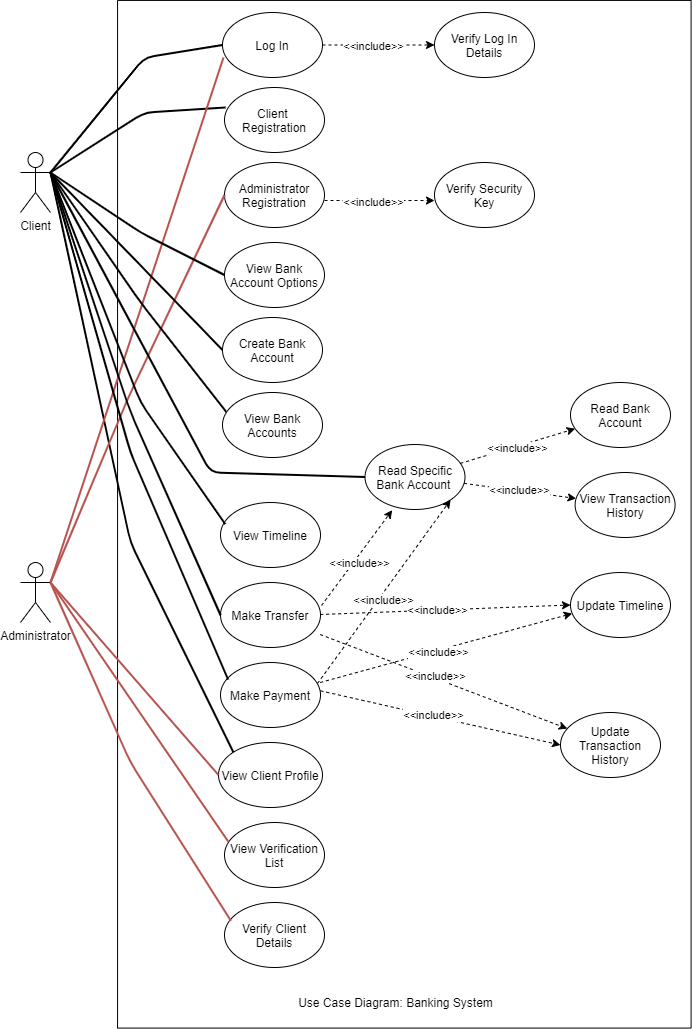

The diagram above was exported from draw.io. Its source (the exported page's mxGraphModel, read from the mxfile embedded in the PNG):
<mxGraphModel dx="1108" dy="482" grid="1" gridSize="10" guides="1" tooltips="1" connect="1" arrows="1" fold="1" page="1" pageScale="1" pageWidth="827" pageHeight="1169" math="0" shadow="0">
  <root>
    <mxCell id="0" />
    <mxCell id="1" parent="0" />
    <mxCell id="4Y9FbF98AaK-WSTYp1Kf-1" value="" style="rounded=0;whiteSpace=wrap;html=1;rotation=90;" parent="1" vertex="1">
      <mxGeometry x="-30" y="335" width="1027.66" height="573.53" as="geometry" />
    </mxCell>
    <mxCell id="4Y9FbF98AaK-WSTYp1Kf-2" value="Client" style="shape=umlActor;verticalLabelPosition=bottom;labelBackgroundColor=#ffffff;verticalAlign=top;html=1;outlineConnect=0;" parent="1" vertex="1">
      <mxGeometry x="100" y="260" width="30" height="60" as="geometry" />
    </mxCell>
    <mxCell id="4Y9FbF98AaK-WSTYp1Kf-3" value="Administrator" style="shape=umlActor;verticalLabelPosition=bottom;labelBackgroundColor=#ffffff;verticalAlign=top;html=1;outlineConnect=0;" parent="1" vertex="1">
      <mxGeometry x="100" y="670" width="30" height="60" as="geometry" />
    </mxCell>
    <mxCell id="4Y9FbF98AaK-WSTYp1Kf-4" value="Log In" style="ellipse;whiteSpace=wrap;html=1;" parent="1" vertex="1">
      <mxGeometry x="302" y="120" width="100" height="65" as="geometry" />
    </mxCell>
    <mxCell id="4Y9FbF98AaK-WSTYp1Kf-6" value="View Client Profile" style="ellipse;whiteSpace=wrap;html=1;" parent="1" vertex="1">
      <mxGeometry x="298" y="850" width="104" height="65" as="geometry" />
    </mxCell>
    <mxCell id="4Y9FbF98AaK-WSTYp1Kf-7" value="Verify Client Details" style="ellipse;whiteSpace=wrap;html=1;" parent="1" vertex="1">
      <mxGeometry x="304" y="1010" width="100" height="65" as="geometry" />
    </mxCell>
    <mxCell id="4Y9FbF98AaK-WSTYp1Kf-8" value="Verify Log In Details" style="ellipse;whiteSpace=wrap;html=1;" parent="1" vertex="1">
      <mxGeometry x="514" y="120" width="100" height="65" as="geometry" />
    </mxCell>
    <mxCell id="4Y9FbF98AaK-WSTYp1Kf-9" value="Client &lt;br&gt;Registration" style="ellipse;whiteSpace=wrap;html=1;" parent="1" vertex="1">
      <mxGeometry x="304" y="195" width="100" height="65" as="geometry" />
    </mxCell>
    <mxCell id="4Y9FbF98AaK-WSTYp1Kf-10" value="Administrator Registration" style="ellipse;whiteSpace=wrap;html=1;" parent="1" vertex="1">
      <mxGeometry x="304" y="270" width="100" height="65" as="geometry" />
    </mxCell>
    <mxCell id="4Y9FbF98AaK-WSTYp1Kf-15" value="" style="endArrow=none;html=1;entryX=0;entryY=0.5;entryDx=0;entryDy=0;strokeWidth=2;exitX=1;exitY=0.3333333333333333;exitDx=0;exitDy=0;exitPerimeter=0;" parent="1" source="4Y9FbF98AaK-WSTYp1Kf-2" target="4Y9FbF98AaK-WSTYp1Kf-4" edge="1">
      <mxGeometry width="50" height="50" relative="1" as="geometry">
        <mxPoint x="144" y="205" as="sourcePoint" />
        <mxPoint x="194" y="155" as="targetPoint" />
        <Array as="points">
          <mxPoint x="224" y="165" />
        </Array>
      </mxGeometry>
    </mxCell>
    <mxCell id="4Y9FbF98AaK-WSTYp1Kf-16" value="" style="endArrow=none;html=1;entryX=0.01;entryY=0.308;entryDx=0;entryDy=0;strokeWidth=2;entryPerimeter=0;exitX=1;exitY=0.3333333333333333;exitDx=0;exitDy=0;exitPerimeter=0;" parent="1" source="4Y9FbF98AaK-WSTYp1Kf-2" target="4Y9FbF98AaK-WSTYp1Kf-9" edge="1">
      <mxGeometry width="50" height="50" relative="1" as="geometry">
        <mxPoint x="170" y="220" as="sourcePoint" />
        <mxPoint x="304" y="277.5" as="targetPoint" />
        <Array as="points">
          <mxPoint x="224" y="220" />
        </Array>
      </mxGeometry>
    </mxCell>
    <mxCell id="4Y9FbF98AaK-WSTYp1Kf-17" value="" style="endArrow=none;html=1;entryX=0;entryY=0;entryDx=0;entryDy=0;strokeWidth=2;exitX=1;exitY=0.3333333333333333;exitDx=0;exitDy=0;exitPerimeter=0;" parent="1" source="4Y9FbF98AaK-WSTYp1Kf-2" target="4Y9FbF98AaK-WSTYp1Kf-6" edge="1">
      <mxGeometry width="50" height="50" relative="1" as="geometry">
        <mxPoint x="110" y="340" as="sourcePoint" />
        <mxPoint x="194" y="155" as="targetPoint" />
        <Array as="points">
          <mxPoint x="210" y="650" />
        </Array>
      </mxGeometry>
    </mxCell>
    <mxCell id="4Y9FbF98AaK-WSTYp1Kf-18" value="" style="endArrow=none;html=1;entryX=0.01;entryY=0.692;entryDx=0;entryDy=0;strokeWidth=2;fillColor=#f8cecc;strokeColor=#b85450;exitX=1;exitY=0.3333333333333333;exitDx=0;exitDy=0;exitPerimeter=0;entryPerimeter=0;" parent="1" source="4Y9FbF98AaK-WSTYp1Kf-3" target="4Y9FbF98AaK-WSTYp1Kf-4" edge="1">
      <mxGeometry width="50" height="50" relative="1" as="geometry">
        <mxPoint x="144" y="465" as="sourcePoint" />
        <mxPoint x="194" y="415" as="targetPoint" />
        <Array as="points" />
      </mxGeometry>
    </mxCell>
    <mxCell id="4Y9FbF98AaK-WSTYp1Kf-19" value="" style="endArrow=none;html=1;strokeWidth=2;fillColor=#f8cecc;strokeColor=#b85450;exitX=1;exitY=0.3333333333333333;exitDx=0;exitDy=0;exitPerimeter=0;entryX=0;entryY=0.5;entryDx=0;entryDy=0;" parent="1" source="4Y9FbF98AaK-WSTYp1Kf-3" target="4Y9FbF98AaK-WSTYp1Kf-10" edge="1">
      <mxGeometry width="50" height="50" relative="1" as="geometry">
        <mxPoint x="144" y="465" as="sourcePoint" />
        <mxPoint x="318.3716590275794" y="300.3021382223492" as="targetPoint" />
        <Array as="points">
          <mxPoint x="210" y="500" />
        </Array>
      </mxGeometry>
    </mxCell>
    <mxCell id="4Y9FbF98AaK-WSTYp1Kf-20" value="" style="endArrow=none;html=1;exitX=0.063;exitY=0.282;exitDx=0;exitDy=0;strokeWidth=2;fillColor=#f8cecc;strokeColor=#b85450;entryX=1;entryY=0.3333333333333333;entryDx=0;entryDy=0;entryPerimeter=0;exitPerimeter=0;" parent="1" source="4Y9FbF98AaK-WSTYp1Kf-7" target="4Y9FbF98AaK-WSTYp1Kf-3" edge="1">
      <mxGeometry width="50" height="50" relative="1" as="geometry">
        <mxPoint x="364" y="425" as="sourcePoint" />
        <mxPoint x="144" y="465" as="targetPoint" />
        <Array as="points">
          <mxPoint x="210" y="870" />
        </Array>
      </mxGeometry>
    </mxCell>
    <mxCell id="4Y9FbF98AaK-WSTYp1Kf-21" value="" style="endArrow=none;html=1;entryX=0;entryY=0.5;entryDx=0;entryDy=0;strokeWidth=2;fillColor=#f8cecc;strokeColor=#b85450;exitX=1;exitY=0.3333333333333333;exitDx=0;exitDy=0;exitPerimeter=0;" parent="1" source="4Y9FbF98AaK-WSTYp1Kf-3" target="4Y9FbF98AaK-WSTYp1Kf-6" edge="1">
      <mxGeometry width="50" height="50" relative="1" as="geometry">
        <mxPoint x="144" y="465" as="sourcePoint" />
        <mxPoint x="194" y="415" as="targetPoint" />
        <Array as="points" />
      </mxGeometry>
    </mxCell>
    <mxCell id="4Y9FbF98AaK-WSTYp1Kf-22" value="" style="endArrow=classic;dashed=1;html=1;entryX=0;entryY=0.5;entryDx=0;entryDy=0;exitX=1;exitY=0.5;exitDx=0;exitDy=0;endFill=1;" parent="1" source="4Y9FbF98AaK-WSTYp1Kf-4" target="4Y9FbF98AaK-WSTYp1Kf-8" edge="1">
      <mxGeometry width="50" height="50" relative="1" as="geometry">
        <mxPoint x="404" y="175" as="sourcePoint" />
        <mxPoint x="454" y="125" as="targetPoint" />
      </mxGeometry>
    </mxCell>
    <mxCell id="4Y9FbF98AaK-WSTYp1Kf-23" value="&amp;lt;&amp;lt;include&amp;gt;&amp;gt;" style="edgeLabel;html=1;align=center;verticalAlign=middle;resizable=0;points=[];" parent="4Y9FbF98AaK-WSTYp1Kf-22" vertex="1" connectable="0">
      <mxGeometry x="-0.1049" y="-1" relative="1" as="geometry">
        <mxPoint as="offset" />
      </mxGeometry>
    </mxCell>
    <mxCell id="4Y9FbF98AaK-WSTYp1Kf-24" value="Verify Security Key&lt;br&gt;" style="ellipse;whiteSpace=wrap;html=1;" parent="1" vertex="1">
      <mxGeometry x="514" y="270" width="100" height="65" as="geometry" />
    </mxCell>
    <mxCell id="4Y9FbF98AaK-WSTYp1Kf-25" value="" style="endArrow=classic;dashed=1;html=1;entryX=0;entryY=0.585;entryDx=0;entryDy=0;endFill=1;entryPerimeter=0;" parent="1" target="4Y9FbF98AaK-WSTYp1Kf-24" edge="1">
      <mxGeometry width="50" height="50" relative="1" as="geometry">
        <mxPoint x="404" y="308.01" as="sourcePoint" />
        <mxPoint x="378" y="260.01" as="targetPoint" />
      </mxGeometry>
    </mxCell>
    <mxCell id="4Y9FbF98AaK-WSTYp1Kf-26" value="&amp;lt;&amp;lt;include&amp;gt;&amp;gt;" style="edgeLabel;html=1;align=center;verticalAlign=middle;resizable=0;points=[];" parent="4Y9FbF98AaK-WSTYp1Kf-25" vertex="1" connectable="0">
      <mxGeometry x="-0.1049" y="-1" relative="1" as="geometry">
        <mxPoint as="offset" />
      </mxGeometry>
    </mxCell>
    <mxCell id="4Y9FbF98AaK-WSTYp1Kf-27" value="Use Case Diagram: Banking System" style="text;html=1;align=center;verticalAlign=middle;resizable=0;points=[];autosize=1;" parent="1" vertex="1">
      <mxGeometry x="369.99999999999994" y="1100" width="210" height="20" as="geometry" />
    </mxCell>
    <mxCell id="Z27QL9iDEDg-XLWW7Rdq-3" value="View Bank Account Options" style="ellipse;whiteSpace=wrap;html=1;" parent="1" vertex="1">
      <mxGeometry x="304" y="350" width="100" height="65" as="geometry" />
    </mxCell>
    <mxCell id="Z27QL9iDEDg-XLWW7Rdq-4" value="" style="endArrow=none;html=1;entryX=0;entryY=0.5;entryDx=0;entryDy=0;strokeWidth=2;exitX=1;exitY=0.3333333333333333;exitDx=0;exitDy=0;exitPerimeter=0;" parent="1" source="4Y9FbF98AaK-WSTYp1Kf-2" target="Z27QL9iDEDg-XLWW7Rdq-3" edge="1">
      <mxGeometry width="50" height="50" relative="1" as="geometry">
        <mxPoint x="180" y="230" as="sourcePoint" />
        <mxPoint x="349.88" y="577.5" as="targetPoint" />
        <Array as="points">
          <mxPoint x="220" y="340" />
        </Array>
      </mxGeometry>
    </mxCell>
    <mxCell id="Z27QL9iDEDg-XLWW7Rdq-6" value="View Bank Accounts" style="ellipse;whiteSpace=wrap;html=1;" parent="1" vertex="1">
      <mxGeometry x="302" y="500" width="100" height="65" as="geometry" />
    </mxCell>
    <mxCell id="Z27QL9iDEDg-XLWW7Rdq-7" value="" style="endArrow=none;html=1;entryX=0.037;entryY=0.297;entryDx=0;entryDy=0;strokeWidth=2;exitX=1;exitY=0.3333333333333333;exitDx=0;exitDy=0;exitPerimeter=0;entryPerimeter=0;" parent="1" source="4Y9FbF98AaK-WSTYp1Kf-2" target="Z27QL9iDEDg-XLWW7Rdq-6" edge="1">
      <mxGeometry width="50" height="50" relative="1" as="geometry">
        <mxPoint x="154" y="270" as="sourcePoint" />
        <mxPoint x="314" y="497.5" as="targetPoint" />
        <Array as="points">
          <mxPoint x="220" y="410" />
        </Array>
      </mxGeometry>
    </mxCell>
    <mxCell id="Z27QL9iDEDg-XLWW7Rdq-10" value="" style="endArrow=none;html=1;strokeWidth=2;exitX=1;exitY=0.3333333333333333;exitDx=0;exitDy=0;exitPerimeter=0;entryX=0;entryY=0.5;entryDx=0;entryDy=0;" parent="1" source="4Y9FbF98AaK-WSTYp1Kf-2" target="Z27QL9iDEDg-XLWW7Rdq-12" edge="1">
      <mxGeometry width="50" height="50" relative="1" as="geometry">
        <mxPoint x="160" y="290" as="sourcePoint" />
        <mxPoint x="310" y="520" as="targetPoint" />
        <Array as="points" />
      </mxGeometry>
    </mxCell>
    <mxCell id="Z27QL9iDEDg-XLWW7Rdq-12" value="Create Bank Account" style="ellipse;whiteSpace=wrap;html=1;" parent="1" vertex="1">
      <mxGeometry x="302" y="425" width="100" height="65" as="geometry" />
    </mxCell>
    <mxCell id="naFitGCs8VQdUD6Xatz7-1" value="View Verification List" style="ellipse;whiteSpace=wrap;html=1;" parent="1" vertex="1">
      <mxGeometry x="304" y="930" width="100" height="65" as="geometry" />
    </mxCell>
    <mxCell id="naFitGCs8VQdUD6Xatz7-2" value="" style="endArrow=none;html=1;exitX=0.037;exitY=0.292;exitDx=0;exitDy=0;strokeWidth=2;fillColor=#f8cecc;strokeColor=#b85450;entryX=1;entryY=0.3333333333333333;entryDx=0;entryDy=0;entryPerimeter=0;exitPerimeter=0;" parent="1" source="naFitGCs8VQdUD6Xatz7-1" target="4Y9FbF98AaK-WSTYp1Kf-3" edge="1">
      <mxGeometry width="50" height="50" relative="1" as="geometry">
        <mxPoint x="314" y="812.5" as="sourcePoint" />
        <mxPoint x="154" y="475" as="targetPoint" />
        <Array as="points" />
      </mxGeometry>
    </mxCell>
    <mxCell id="zDRScwy66Emc8Lc5VdUV-3" value="Read Specific Bank Account&amp;nbsp;" style="ellipse;whiteSpace=wrap;html=1;" parent="1" vertex="1">
      <mxGeometry x="444.51" y="552" width="100" height="65" as="geometry" />
    </mxCell>
    <mxCell id="zDRScwy66Emc8Lc5VdUV-4" value="View Timeline" style="ellipse;whiteSpace=wrap;html=1;" parent="1" vertex="1">
      <mxGeometry x="300" y="610" width="100" height="65" as="geometry" />
    </mxCell>
    <mxCell id="zDRScwy66Emc8Lc5VdUV-5" value="" style="endArrow=none;html=1;entryX=0;entryY=0.5;entryDx=0;entryDy=0;strokeWidth=2;exitX=1;exitY=0.3333333333333333;exitDx=0;exitDy=0;exitPerimeter=0;" parent="1" source="4Y9FbF98AaK-WSTYp1Kf-2" target="zDRScwy66Emc8Lc5VdUV-3" edge="1">
      <mxGeometry width="50" height="50" relative="1" as="geometry">
        <mxPoint x="140" y="290" as="sourcePoint" />
        <mxPoint x="313.70000000000005" y="509.30500000000006" as="targetPoint" />
        <Array as="points">
          <mxPoint x="290" y="580" />
        </Array>
      </mxGeometry>
    </mxCell>
    <mxCell id="zDRScwy66Emc8Lc5VdUV-6" value="" style="endArrow=none;html=1;entryX=0.047;entryY=0.333;entryDx=0;entryDy=0;strokeWidth=2;exitX=1;exitY=0.3333333333333333;exitDx=0;exitDy=0;exitPerimeter=0;entryPerimeter=0;" parent="1" source="4Y9FbF98AaK-WSTYp1Kf-2" target="zDRScwy66Emc8Lc5VdUV-4" edge="1">
      <mxGeometry width="50" height="50" relative="1" as="geometry">
        <mxPoint x="150" y="300" as="sourcePoint" />
        <mxPoint x="323.70000000000005" y="519.3050000000001" as="targetPoint" />
        <Array as="points">
          <mxPoint x="220" y="510" />
        </Array>
      </mxGeometry>
    </mxCell>
    <mxCell id="zDRScwy66Emc8Lc5VdUV-7" value="Read Bank Account" style="ellipse;whiteSpace=wrap;html=1;" parent="1" vertex="1">
      <mxGeometry x="650" y="490" width="100" height="65" as="geometry" />
    </mxCell>
    <mxCell id="zDRScwy66Emc8Lc5VdUV-8" value="" style="endArrow=classic;dashed=1;html=1;endFill=1;" parent="1" source="zDRScwy66Emc8Lc5VdUV-3" target="zDRScwy66Emc8Lc5VdUV-7" edge="1">
      <mxGeometry width="50" height="50" relative="1" as="geometry">
        <mxPoint x="400" y="582.21" as="sourcePoint" />
        <mxPoint x="510" y="582" as="targetPoint" />
      </mxGeometry>
    </mxCell>
    <mxCell id="zDRScwy66Emc8Lc5VdUV-9" value="&amp;lt;&amp;lt;include&amp;gt;&amp;gt;" style="edgeLabel;html=1;align=center;verticalAlign=middle;resizable=0;points=[];" parent="zDRScwy66Emc8Lc5VdUV-8" vertex="1" connectable="0">
      <mxGeometry x="-0.1049" y="-1" relative="1" as="geometry">
        <mxPoint x="5" y="-1" as="offset" />
      </mxGeometry>
    </mxCell>
    <mxCell id="6c39Z4GTajAuyPct5vFU-2" value="Make Payment" style="ellipse;whiteSpace=wrap;html=1;" parent="1" vertex="1">
      <mxGeometry x="300" y="770" width="100" height="65" as="geometry" />
    </mxCell>
    <mxCell id="6c39Z4GTajAuyPct5vFU-3" value="Make Transfer" style="ellipse;whiteSpace=wrap;html=1;" parent="1" vertex="1">
      <mxGeometry x="300" y="690" width="100" height="65" as="geometry" />
    </mxCell>
    <mxCell id="6c39Z4GTajAuyPct5vFU-8" value="" style="endArrow=none;html=1;entryX=0.077;entryY=0.262;entryDx=0;entryDy=0;strokeWidth=2;exitX=1;exitY=0.3333333333333333;exitDx=0;exitDy=0;exitPerimeter=0;entryPerimeter=0;" parent="1" source="4Y9FbF98AaK-WSTYp1Kf-2" target="6c39Z4GTajAuyPct5vFU-2" edge="1">
      <mxGeometry width="50" height="50" relative="1" as="geometry">
        <mxPoint x="140" y="290" as="sourcePoint" />
        <mxPoint x="313.70000000000005" y="871.645" as="targetPoint" />
        <Array as="points">
          <mxPoint x="210" y="560" />
        </Array>
      </mxGeometry>
    </mxCell>
    <mxCell id="6c39Z4GTajAuyPct5vFU-9" value="" style="endArrow=none;html=1;strokeWidth=2;exitX=1;exitY=0.3333333333333333;exitDx=0;exitDy=0;exitPerimeter=0;entryX=0;entryY=0.5;entryDx=0;entryDy=0;" parent="1" source="4Y9FbF98AaK-WSTYp1Kf-2" target="6c39Z4GTajAuyPct5vFU-3" edge="1">
      <mxGeometry width="50" height="50" relative="1" as="geometry">
        <mxPoint x="150" y="300" as="sourcePoint" />
        <mxPoint x="307" y="713" as="targetPoint" />
        <Array as="points">
          <mxPoint x="210" y="520" />
        </Array>
      </mxGeometry>
    </mxCell>
    <mxCell id="6c39Z4GTajAuyPct5vFU-11" value="Update Timeline" style="ellipse;whiteSpace=wrap;html=1;" parent="1" vertex="1">
      <mxGeometry x="650" y="680" width="100" height="65" as="geometry" />
    </mxCell>
    <mxCell id="6c39Z4GTajAuyPct5vFU-12" value="Update Transaction History" style="ellipse;whiteSpace=wrap;html=1;" parent="1" vertex="1">
      <mxGeometry x="640" y="820" width="100" height="65" as="geometry" />
    </mxCell>
    <mxCell id="6c39Z4GTajAuyPct5vFU-18" value="" style="endArrow=classic;dashed=1;html=1;endFill=1;entryX=0;entryY=0.5;entryDx=0;entryDy=0;" parent="1" target="6c39Z4GTajAuyPct5vFU-11" edge="1">
      <mxGeometry width="50" height="50" relative="1" as="geometry">
        <mxPoint x="399.6700000000002" y="722" as="sourcePoint" />
        <mxPoint x="505.15999999999997" y="722" as="targetPoint" />
      </mxGeometry>
    </mxCell>
    <mxCell id="6c39Z4GTajAuyPct5vFU-19" value="&amp;lt;&amp;lt;include&amp;gt;&amp;gt;" style="edgeLabel;html=1;align=center;verticalAlign=middle;resizable=0;points=[];" parent="6c39Z4GTajAuyPct5vFU-18" vertex="1" connectable="0">
      <mxGeometry x="-0.1049" y="-1" relative="1" as="geometry">
        <mxPoint x="5" y="-1" as="offset" />
      </mxGeometry>
    </mxCell>
    <mxCell id="6c39Z4GTajAuyPct5vFU-20" value="" style="endArrow=classic;dashed=1;html=1;endFill=1;entryX=0;entryY=0.5;entryDx=0;entryDy=0;" parent="1" target="6c39Z4GTajAuyPct5vFU-12" edge="1">
      <mxGeometry width="50" height="50" relative="1" as="geometry">
        <mxPoint x="400.00000000000006" y="798.34" as="sourcePoint" />
        <mxPoint x="559.9499999999999" y="790.0000000000001" as="targetPoint" />
      </mxGeometry>
    </mxCell>
    <mxCell id="6c39Z4GTajAuyPct5vFU-21" value="&amp;lt;&amp;lt;include&amp;gt;&amp;gt;" style="edgeLabel;html=1;align=center;verticalAlign=middle;resizable=0;points=[];" parent="6c39Z4GTajAuyPct5vFU-20" vertex="1" connectable="0">
      <mxGeometry x="-0.1049" y="-1" relative="1" as="geometry">
        <mxPoint x="5" y="-1" as="offset" />
      </mxGeometry>
    </mxCell>
    <mxCell id="6c39Z4GTajAuyPct5vFU-22" value="" style="endArrow=classic;dashed=1;html=1;endFill=1;entryX=0.017;entryY=0.631;entryDx=0;entryDy=0;entryPerimeter=0;" parent="1" target="6c39Z4GTajAuyPct5vFU-11" edge="1">
      <mxGeometry width="50" height="50" relative="1" as="geometry">
        <mxPoint x="399.6700000000001" y="790" as="sourcePoint" />
        <mxPoint x="630" y="790.5" as="targetPoint" />
      </mxGeometry>
    </mxCell>
    <mxCell id="6c39Z4GTajAuyPct5vFU-23" value="&amp;lt;&amp;lt;include&amp;gt;&amp;gt;" style="edgeLabel;html=1;align=center;verticalAlign=middle;resizable=0;points=[];" parent="6c39Z4GTajAuyPct5vFU-22" vertex="1" connectable="0">
      <mxGeometry x="-0.1049" y="-1" relative="1" as="geometry">
        <mxPoint x="5" y="-1" as="offset" />
      </mxGeometry>
    </mxCell>
    <mxCell id="6c39Z4GTajAuyPct5vFU-24" value="" style="endArrow=classic;dashed=1;html=1;endFill=1;" parent="1" target="6c39Z4GTajAuyPct5vFU-12" edge="1">
      <mxGeometry width="50" height="50" relative="1" as="geometry">
        <mxPoint x="399.6700000000001" y="742" as="sourcePoint" />
        <mxPoint x="630" y="742.5" as="targetPoint" />
      </mxGeometry>
    </mxCell>
    <mxCell id="6c39Z4GTajAuyPct5vFU-25" value="&amp;lt;&amp;lt;include&amp;gt;&amp;gt;" style="edgeLabel;html=1;align=center;verticalAlign=middle;resizable=0;points=[];" parent="6c39Z4GTajAuyPct5vFU-24" vertex="1" connectable="0">
      <mxGeometry x="-0.1049" y="-1" relative="1" as="geometry">
        <mxPoint x="5" y="-1" as="offset" />
      </mxGeometry>
    </mxCell>
    <mxCell id="6c39Z4GTajAuyPct5vFU-26" value="" style="endArrow=classic;dashed=1;html=1;endFill=1;entryX=0.272;entryY=1.01;entryDx=0;entryDy=0;entryPerimeter=0;exitX=1.01;exitY=0.354;exitDx=0;exitDy=0;exitPerimeter=0;" parent="1" source="6c39Z4GTajAuyPct5vFU-3" target="zDRScwy66Emc8Lc5VdUV-3" edge="1">
      <mxGeometry width="50" height="50" relative="1" as="geometry">
        <mxPoint x="409.6700000000001" y="732" as="sourcePoint" />
        <mxPoint x="660" y="722.5" as="targetPoint" />
      </mxGeometry>
    </mxCell>
    <mxCell id="6c39Z4GTajAuyPct5vFU-27" value="&amp;lt;&amp;lt;include&amp;gt;&amp;gt;" style="edgeLabel;html=1;align=center;verticalAlign=middle;resizable=0;points=[];" parent="6c39Z4GTajAuyPct5vFU-26" vertex="1" connectable="0">
      <mxGeometry x="-0.1049" y="-1" relative="1" as="geometry">
        <mxPoint x="5" y="-1" as="offset" />
      </mxGeometry>
    </mxCell>
    <mxCell id="6c39Z4GTajAuyPct5vFU-28" value="" style="endArrow=classic;dashed=1;html=1;endFill=1;entryX=1;entryY=1;entryDx=0;entryDy=0;exitX=0.97;exitY=0.323;exitDx=0;exitDy=0;exitPerimeter=0;" parent="1" source="6c39Z4GTajAuyPct5vFU-2" target="zDRScwy66Emc8Lc5VdUV-3" edge="1">
      <mxGeometry width="50" height="50" relative="1" as="geometry">
        <mxPoint x="419.6700000000001" y="742" as="sourcePoint" />
        <mxPoint x="670" y="732.5" as="targetPoint" />
      </mxGeometry>
    </mxCell>
    <mxCell id="6c39Z4GTajAuyPct5vFU-29" value="&amp;lt;&amp;lt;include&amp;gt;&amp;gt;" style="edgeLabel;html=1;align=center;verticalAlign=middle;resizable=0;points=[];" parent="6c39Z4GTajAuyPct5vFU-28" vertex="1" connectable="0">
      <mxGeometry x="-0.1049" y="-1" relative="1" as="geometry">
        <mxPoint x="5" y="-1" as="offset" />
      </mxGeometry>
    </mxCell>
    <mxCell id="YqX0daLrhkNyczar1nFs-1" value="View Transaction History" style="ellipse;whiteSpace=wrap;html=1;" vertex="1" parent="1">
      <mxGeometry x="654.6" y="580" width="100" height="65" as="geometry" />
    </mxCell>
    <mxCell id="YqX0daLrhkNyczar1nFs-2" value="" style="endArrow=classic;dashed=1;html=1;endFill=1;" edge="1" parent="1" target="YqX0daLrhkNyczar1nFs-1" source="zDRScwy66Emc8Lc5VdUV-3">
      <mxGeometry width="50" height="50" relative="1" as="geometry">
        <mxPoint x="544.5079692250193" y="660.8806092324942" as="sourcePoint" />
        <mxPoint x="514.6" y="672" as="targetPoint" />
      </mxGeometry>
    </mxCell>
    <mxCell id="YqX0daLrhkNyczar1nFs-3" value="&amp;lt;&amp;lt;include&amp;gt;&amp;gt;" style="edgeLabel;html=1;align=center;verticalAlign=middle;resizable=0;points=[];" vertex="1" connectable="0" parent="YqX0daLrhkNyczar1nFs-2">
      <mxGeometry x="-0.1049" y="-1" relative="1" as="geometry">
        <mxPoint x="5" y="-1" as="offset" />
      </mxGeometry>
    </mxCell>
  </root>
</mxGraphModel>